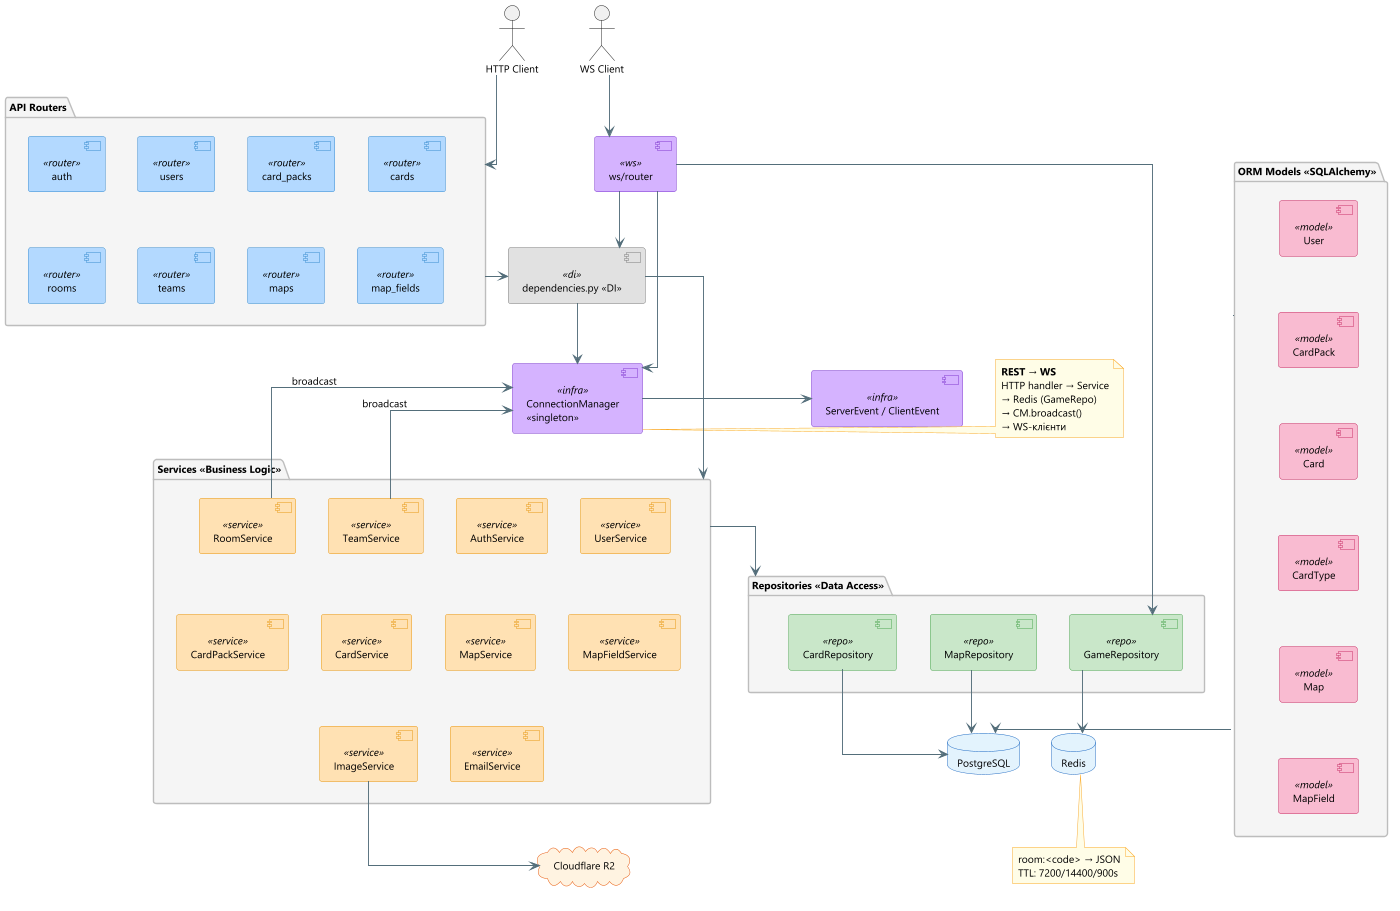

The diagram above was rendered by PlantUML. Its source (embedded in the PNG):
@startuml component_diagram
' ============================================================
'   COMPONENT DIAGRAM — Alias Backend (FastAPI)
'   A4 Portrait — vertical layout
' ============================================================
skinparam backgroundColor #FEFEFE
skinparam dpi 150

skinparam component {
    BackgroundColor<<router>>   #B3D9FF
    BorderColor<<router>>       #3388CC
    BackgroundColor<<ws>>       #D5B3FF
    BorderColor<<ws>>           #7733CC
    BackgroundColor<<service>>  #FFE0B2
    BorderColor<<service>>      #E6930A
    BackgroundColor<<repo>>     #C8E6C9
    BorderColor<<repo>>         #43A047
    BackgroundColor<<model>>    #F8BBD0
    BorderColor<<model>>        #C62860
    BackgroundColor<<infra>>    #D5B3FF
    BorderColor<<infra>>        #7733CC
    BackgroundColor<<di>>       #E0E0E0
    BorderColor<<di>>           #757575
    FontSize 11
}

skinparam package {
    BackgroundColor #F5F5F5
    BorderColor #BDBDBD
    FontSize 11
    FontStyle bold
}

skinparam database {
    BackgroundColor #E3F2FD
    BorderColor #1565C0
    FontSize 11
}

skinparam cloud {
    BackgroundColor #FFF3E0
    BorderColor #E65100
    FontSize 11
}

skinparam arrow {
    Color #546E7A
    FontSize 9
}

skinparam note {
    BackgroundColor #FFFDE7
    BorderColor #F9A825
    FontSize 9
}

skinparam defaultFontName "Segoe UI"
skinparam defaultFontSize 11
skinparam shadowing false
skinparam linetype ortho

' ====================== ROW 1: CLIENTS ======================
actor "HTTP Client" as http_c
actor "WS Client"   as ws_c

' ====================== ROW 2: ROUTERS ======================
package "API Routers" as pkg_r {
    component "auth"       <<router>> as r_auth
    component "users"      <<router>> as r_users
    component "card_packs" <<router>> as r_cp
    component "cards"      <<router>> as r_cards
    component "rooms"      <<router>> as r_rooms
    component "teams"      <<router>> as r_teams
    component "maps"       <<router>> as r_maps
    component "map_fields" <<router>> as r_mf

    ' Робимо 2 рядки по 4 елементи для компактності
    r_auth -[hidden]right-> r_users
    r_users -[hidden]right-> r_cp
    r_cp -[hidden]right-> r_cards

    r_rooms -[hidden]right-> r_teams
    r_teams -[hidden]right-> r_maps
    r_maps -[hidden]right-> r_mf

    r_auth -[hidden]down-> r_rooms
}

component "ws/router" <<ws>> as ws_r

' ====================== ROW 3: DI ======================
component "dependencies.py «DI»" <<di>> as di

' ====================== ROW 4: SERVICES ======================
package "Services «Business Logic»" as pkg_s {
    component "RoomService"  <<service>> as s_room
    component "TeamService"  <<service>> as s_team
    component "AuthService"  <<service>> as s_auth
    component "UserService"  <<service>> as s_user
    component "CardPackService" <<service>> as s_cp
    component "CardService"  <<service>> as s_card
    component "MapService"   <<service>> as s_map
    component "MapFieldService" <<service>> as s_mf
    component "ImageService" <<service>> as s_img
    component "EmailService" <<service>> as s_email

    ' Робимо 3 рядки для компактності
    s_room -[hidden]right-> s_team
    s_team -[hidden]right-> s_auth
    s_auth -[hidden]right-> s_user

    s_cp -[hidden]right-> s_card
    s_card -[hidden]right-> s_map
    s_map -[hidden]right-> s_mf

    s_img -[hidden]right-> s_email

    ' Зв'язуємо рядки по вертикалі
    s_room -[hidden]down-> s_cp
    s_cp -[hidden]down-> s_img
}

' ====================== ROW 4 (right): WS INFRA ======================
component "ConnectionManager\n«singleton»" <<infra>> as cm
component "ServerEvent / ClientEvent" <<infra>> as ev

' ====================== ROW 5: REPOS ======================
package "Repositories «Data Access»" as pkg_repo {
    component "GameRepository" <<repo>> as rp_game
    component "MapRepository"  <<repo>> as rp_map
    component "CardRepository" <<repo>> as rp_card
}

' ====================== ROW 6: ORM MODELS ======================
package "ORM Models «SQLAlchemy»" as pkg_m {
    component "User"     <<model>> as m_user
    component "CardPack" <<model>> as m_cp
    component "Card"     <<model>> as m_card
    component "CardType" <<model>> as m_ct
    component "Map"      <<model>> as m_map
    component "MapField" <<model>> as m_mf

    ' Робимо рожевий блок стовпчиком (витягнутим по вертикалі)
    m_user -[hidden]down-> m_cp
    m_cp -[hidden]down-> m_card
    m_card -[hidden]down-> m_ct
    m_ct -[hidden]down-> m_map
    m_map -[hidden]down-> m_mf
}
' ====================== ROW 7: DATABASES ======================
database "PostgreSQL" as pg
database "Redis"      as redis
cloud "Cloudflare R2" as r2

' ================================================================
'   VERTICAL FLOW (top → bottom)
' ================================================================

http_c  -down-> pkg_r
ws_c    -down-> ws_r

pkg_r   -down-> di
ws_r    -down-> di

di      -down-> pkg_s
di      -down-> cm

pkg_s   -down-> pkg_repo

s_room  -up-> cm     : broadcast
s_team  -up-> cm     : broadcast

ws_r    -down-> cm
ws_r    -down-> rp_game

cm      -right-> ev

rp_game -down-> redis
rp_map  -down-> pg
rp_card -down-> pg

pkg_m   -down-> pg

s_img   -down-> r2

' ================================================================
'   HIDDEN LINKS for vertical alignment
' ================================================================
http_c  -[hidden]right-> ws_c
pg      -[hidden]right-> redis
redis   -[hidden]right-> r2

' ================================================================
'   NOTES
' ================================================================
note right of cm
  **REST → WS**
  HTTP handler → Service
  → Redis (GameRepo)
  → CM.broadcast()
  → WS-клієнти
end note

note bottom of redis
  room:<code> → JSON
  TTL: 7200/14400/900s
end note

@enduml